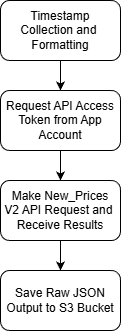

The diagram above was exported from draw.io. Its source (the exported page's mxGraphModel, read from the mxfile embedded in the PNG):
<mxGraphModel dx="1426" dy="743" grid="1" gridSize="10" guides="1" tooltips="1" connect="1" arrows="1" fold="1" page="1" pageScale="1" pageWidth="850" pageHeight="1100" math="0" shadow="0">
  <root>
    <mxCell id="0" />
    <mxCell id="1" parent="0" />
    <mxCell id="UBUcutSA3Eh9tOH3faNT-5" edge="1" parent="1" source="UBUcutSA3Eh9tOH3faNT-1" style="edgeStyle=orthogonalEdgeStyle;rounded=0;orthogonalLoop=1;jettySize=auto;html=1;exitX=0.5;exitY=1;exitDx=0;exitDy=0;entryX=0.5;entryY=0;entryDx=0;entryDy=0;" target="UBUcutSA3Eh9tOH3faNT-2">
      <mxGeometry relative="1" as="geometry" />
    </mxCell>
    <mxCell id="UBUcutSA3Eh9tOH3faNT-1" parent="1" style="rounded=1;whiteSpace=wrap;html=1;" value="Timestamp&lt;div&gt;Collection and&amp;nbsp;&lt;/div&gt;&lt;div&gt;Formatting&lt;/div&gt;" vertex="1">
      <mxGeometry height="60" width="120" x="190" y="170" as="geometry" />
    </mxCell>
    <mxCell id="UBUcutSA3Eh9tOH3faNT-6" edge="1" parent="1" source="UBUcutSA3Eh9tOH3faNT-2" style="edgeStyle=orthogonalEdgeStyle;rounded=0;orthogonalLoop=1;jettySize=auto;html=1;exitX=0.5;exitY=1;exitDx=0;exitDy=0;entryX=0.5;entryY=0;entryDx=0;entryDy=0;" target="UBUcutSA3Eh9tOH3faNT-3">
      <mxGeometry relative="1" as="geometry" />
    </mxCell>
    <mxCell id="UBUcutSA3Eh9tOH3faNT-2" parent="1" style="rounded=1;whiteSpace=wrap;html=1;" value="Request API Access&lt;div&gt;Token from App&lt;/div&gt;&lt;div&gt;Account&lt;/div&gt;" vertex="1">
      <mxGeometry height="60" width="120" x="190" y="260" as="geometry" />
    </mxCell>
    <mxCell id="UBUcutSA3Eh9tOH3faNT-7" edge="1" parent="1" source="UBUcutSA3Eh9tOH3faNT-3" style="edgeStyle=orthogonalEdgeStyle;rounded=0;orthogonalLoop=1;jettySize=auto;html=1;exitX=0.5;exitY=1;exitDx=0;exitDy=0;entryX=0.5;entryY=0;entryDx=0;entryDy=0;" target="UBUcutSA3Eh9tOH3faNT-4">
      <mxGeometry relative="1" as="geometry" />
    </mxCell>
    <mxCell id="UBUcutSA3Eh9tOH3faNT-3" parent="1" style="rounded=1;whiteSpace=wrap;html=1;" value="Make New_Prices&lt;div&gt;V2 API Request and&amp;nbsp;&lt;br&gt;Receive Results&lt;/div&gt;" vertex="1">
      <mxGeometry height="60" width="120" x="190" y="350" as="geometry" />
    </mxCell>
    <mxCell id="UBUcutSA3Eh9tOH3faNT-4" parent="1" style="rounded=1;whiteSpace=wrap;html=1;" value="Save Raw JSON&lt;div&gt;Output to S3 Bucket&lt;/div&gt;" vertex="1">
      <mxGeometry height="60" width="120" x="190" y="440" as="geometry" />
    </mxCell>
  </root>
</mxGraphModel>